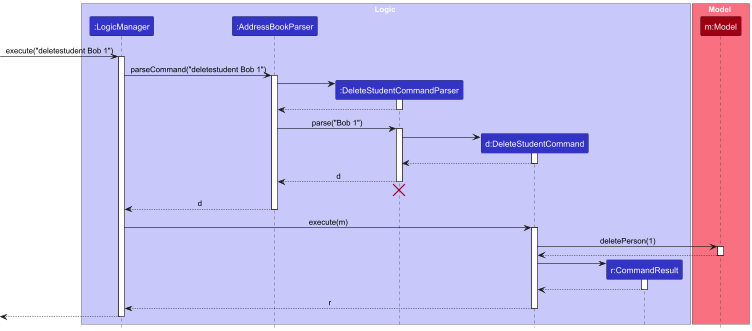

The diagram above was rendered by PlantUML. Its source (embedded in the PNG):
@startuml
!include style.puml
skinparam ArrowFontStyle plain

box Logic LOGIC_COLOR_T1
participant ":LogicManager" as LogicManager LOGIC_COLOR
participant ":AddressBookParser" as AddressBookParser LOGIC_COLOR
participant ":DeleteStudentCommandParser" as DeleteStudentCommandParser LOGIC_COLOR
participant "d:DeleteStudentCommand" as DeleteStudentCommand LOGIC_COLOR
participant "r:CommandResult" as CommandResult LOGIC_COLOR
end box

box Model MODEL_COLOR_T1
participant "m:Model" as Model MODEL_COLOR
end box

[-> LogicManager : execute("deletestudent Bob 1")
activate LogicManager

LogicManager -> AddressBookParser : parseCommand("deletestudent Bob 1")
activate AddressBookParser

create DeleteStudentCommandParser
AddressBookParser -> DeleteStudentCommandParser
activate DeleteStudentCommandParser

DeleteStudentCommandParser --> AddressBookParser
deactivate DeleteStudentCommandParser

AddressBookParser -> DeleteStudentCommandParser : parse("Bob 1")
activate DeleteStudentCommandParser

create DeleteStudentCommand
DeleteStudentCommandParser -> DeleteStudentCommand
activate DeleteStudentCommand

DeleteStudentCommand --> DeleteStudentCommandParser :
deactivate DeleteStudentCommand

DeleteStudentCommandParser --> AddressBookParser : d
deactivate DeleteStudentCommandParser
'Hidden arrow to position the destroy marker below the end of the activation bar.
DeleteStudentCommandParser -[hidden]-> AddressBookParser
destroy DeleteStudentCommandParser

AddressBookParser --> LogicManager : d
deactivate AddressBookParser

LogicManager -> DeleteStudentCommand : execute(m)
activate DeleteStudentCommand

DeleteStudentCommand -> Model : deletePerson(1)
activate Model

Model --> DeleteStudentCommand
deactivate Model

create CommandResult
DeleteStudentCommand -> CommandResult
activate CommandResult

CommandResult --> DeleteStudentCommand
deactivate CommandResult

DeleteStudentCommand --> LogicManager : r
deactivate DeleteStudentCommand

[<--LogicManager
deactivate LogicManager
@enduml